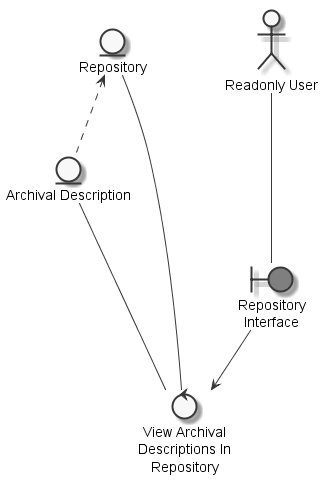

The diagram above was rendered by PlantUML. Its source (embedded in the PNG):
@startuml
	skinparam defaultTextAlignment center
	skinparam monochrome true

	entity "Repository" as thingrepository
	entity "Archival Description" as thingarchivaldescription
	actor "Readonly User" as actorreadonlyuser
	boundary "Repository\nInterface" as thingrepositoryinterface #grey
	control "View Archival\nDescriptions In\nRepository" as controlviewarchivaldescriptionrepository

	thingrepository <.. thingarchivaldescription
	actorreadonlyuser --- thingrepositoryinterface
	thingarchivaldescription --- controlviewarchivaldescriptionrepository
	thingrepository --- controlviewarchivaldescriptionrepository
	thingrepositoryinterface --> controlviewarchivaldescriptionrepository

@enduml